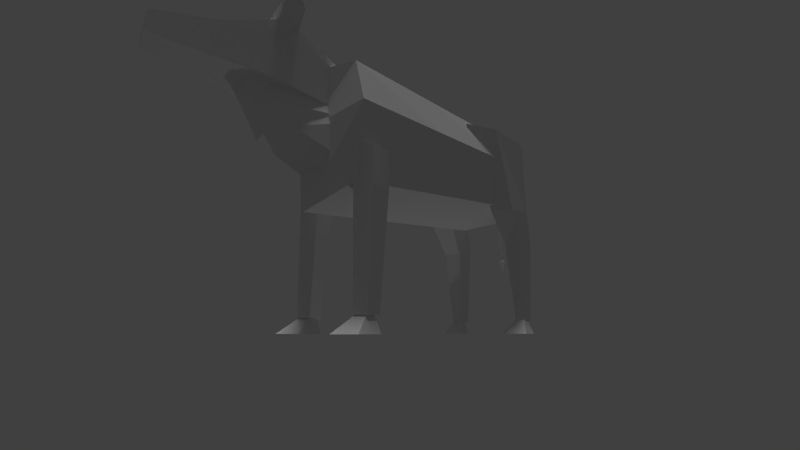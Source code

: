 # Source: bull_copy_3.blend  (saved by Blender 2.72.0; exported with 4.5.12 LTS)
import bpy
from mathutils import Matrix  # noqa: F401  (used for matrix-valued properties, if any)

bpy.ops.wm.read_factory_settings(use_empty=True)
scene = bpy.context.scene
scene.name = 'Scene'

# ---- collections
col_collection_1 = bpy.data.collections.new('Collection 1'); scene.collection.children.link(col_collection_1)

# ---- materials (node trees are filled in below, after node groups)
mat_material_002 = bpy.data.materials.new('Material.002')
mat_material_002.alpha_threshold = 0.0
mat_material_002.use_transparent_shadow = False
mat_material_002.roughness = 0.5
mat_cow1 = bpy.data.materials.new('cow1')
mat_cow1.alpha_threshold = 0.0
mat_cow1.use_transparent_shadow = False
mat_cow1.roughness = 0.5
mat_cow1.specular_intensity = 1.0

# ---- material node trees

# ---- world
world_world = bpy.data.worlds.new('World'); scene.world = world_world
world_world.color = (0.05088, 0.05088, 0.05088)
world_world.use_sun_shadow = False
world_world.sun_shadow_jitter_overblur = 0.0
world_world.cycles.sampling_method = 'MANUAL'
world_world.cycles.sample_map_resolution = 256

# ---- cameras
cam_camera_001 = bpy.data.cameras.new('Camera.001')
cam_camera_001.clip_end = 100.0
cam_camera_001.lens = 20.0
cam_camera_001.sensor_width = 40.0
cam_camera_001.sensor_height = 18.0
cam_camera_001.display_size = 2.0
cam_camera_001.dof.focus_distance = 0.0
cam_camera_001.dof.aperture_fstop = 128.0
cam_camera = bpy.data.cameras.new('Camera')
cam_camera.clip_end = 100.0
cam_camera.lens = 20.0
cam_camera.sensor_width = 40.0
cam_camera.sensor_height = 18.0
cam_camera.display_size = 2.0
cam_camera.dof.focus_distance = 0.0
cam_camera.dof.aperture_fstop = 128.0

# ---- lights
light_point = bpy.data.lights.new('Point', 'POINT')
light_point.transmission_factor = 0.0
light_point.energy = 100.0
light_point.shadow_buffer_clip_start = 0.5
light_point.shadow_soft_size = 0.1
light_point.shadow_maximum_resolution = 0.006
light_point.use_absolute_resolution = True
light_point.cycles.use_multiple_importance_sampling = False
light_hemi = bpy.data.lights.new('Hemi', 'SUN')
light_hemi.transmission_factor = 0.0
light_hemi.angle = 0.1993
light_hemi.energy = 1.0
light_hemi.shadow_buffer_clip_start = 0.5
light_hemi.shadow_soft_size = 0.1
light_hemi.shadow_cascade_max_distance = 1000.0
light_hemi.cycles.use_multiple_importance_sampling = False

# ---- meshes
me_plane_006 = bpy.data.meshes.new('Plane.006')
me_plane_006.from_pydata([(1.032, -3.634, 6.821), (1.498, -3.787, 6.898), (1.767, -4.436, 7.035), (1.032, -3.634, 6.491), (1.498, -3.787, 6.682), (1.216, -3.271, 6.866), (1.625, -3.652, 6.983), (1.216, -3.271, 6.536), (1.625, -3.652, 6.819), (0.0, -3.634, 6.709), (-1.032, -3.634, 6.821), (-1.498, -3.787, 6.898), (-1.767, -4.436, 7.035), (0.0, -3.634, 6.379), (-1.032, -3.634, 6.491), (-1.498, -3.787, 6.682), (0.0, -2.949, 6.709), (-1.216, -3.271, 6.866), (-1.625, -3.652, 6.983), (0.0, -2.949, 6.379), (-1.216, -3.271, 6.536), (-1.625, -3.652, 6.819)], [], [(6, 8, 7, 5), (6, 2, 8), (4, 3, 7, 8), (3, 13, 19, 7), (5, 7, 19, 16), (1, 6, 5, 0), (0, 5, 16, 9), (0, 9, 13, 3), (1, 0, 3, 4), (4, 8, 2), (2, 1, 4), (2, 6, 1), (18, 17, 20, 21), (18, 21, 12), (13, 19, 16, 9), (15, 21, 20, 14), (14, 20, 19, 13), (17, 16, 19, 20), (11, 10, 17, 18), (10, 9, 16, 17), (10, 14, 13, 9), (11, 15, 14, 10), (15, 12, 21), (12, 15, 11), (12, 11, 18)])
_uv = me_plane_006.uv_layers.new(name='UVMap')
_uv.uv.foreach_set('vector', [0.8681, 0.1279, 0.8681, 0.1279, 0.8851, 0.1461, 0.8851, 0.1461, 0.8681, 0.1279, 0.8332, 0.1216, 0.8681, 0.1279, 0.8621, 0.1336, 0.8689, 0.1543, 0.8851, 0.1461, 0.8681, 0.1279, 0.8689, 0.1543, 0.8689, 0.2003, 0.8994, 0.2003, 0.8851, 0.1461, 0.8851, 0.1461, 0.8851, 0.1461, 0.8994, 0.2003, 0.8994, 0.2003, 0.8621, 0.1336, 0.8681, 0.1279, 0.8851, 0.1461, 0.8689, 0.1543, 0.8689, 0.1543, 0.8851, 0.1461, 0.8994, 0.2003, 0.8689, 0.2003, 0.8689, 0.1543, 0.8689, 0.2003, 0.8689, 0.2003, 0.8689, 0.1543, 0.8621, 0.1336, 0.8689, 0.1543, 0.8689, 0.1543, 0.8621, 0.1336, 0.8621, 0.1336, 0.8681, 0.1279, 0.8332, 0.1216, 0.8332, 0.1216, 0.8621, 0.1336, 0.8621, 0.1336, 0.8332, 0.1216, 0.8681, 0.1279, 0.8621, 0.1336, 0.8681, 0.2728, 0.8851, 0.2546, 0.8851, 0.2546, 0.8681, 0.2728, 0.8681, 0.2728, 0.8681, 0.2728, 0.8332, 0.2791, 0.8689, 0.2003, 0.8994, 0.2003, 0.8994, 0.2003, 0.8689, 0.2003, 0.8621, 0.2671, 0.8681, 0.2728, 0.8851, 0.2546, 0.8689, 0.2463, 0.8689, 0.2463, 0.8851, 0.2546, 0.8994, 0.2003, 0.8689, 0.2003, 0.8851, 0.2546, 0.8994, 0.2003, 0.8994, 0.2003, 0.8851, 0.2546, 0.8621, 0.2671, 0.8689, 0.2463, 0.8851, 0.2546, 0.8681, 0.2728, 0.8689, 0.2463, 0.8689, 0.2003, 0.8994, 0.2003, 0.8851, 0.2546, 0.8689, 0.2463, 0.8689, 0.2463, 0.8689, 0.2003, 0.8689, 0.2003, 0.8621, 0.2671, 0.8621, 0.2671, 0.8689, 0.2463, 0.8689, 0.2463, 0.8621, 0.2671, 0.8332, 0.2791, 0.8681, 0.2728, 0.8332, 0.2791, 0.8621, 0.2671, 0.8621, 0.2671, 0.8332, 0.2791, 0.8621, 0.2671, 0.8681, 0.2728])
me_plane_006.materials.append(mat_material_002)
me_plane_006.use_remesh_preserve_volume = False
me_plane_006.use_remesh_preserve_attributes = False
me_plane_006.use_mirror_vertex_groups = False
me_plane_006.update()
me_plane = bpy.data.meshes.new('Plane')
me_plane.from_pydata([(1.155, 1.85, 5.81), (1.299, 3.844, 0.4057), (1.244, 4.21, 0.4057), (1.369, 4.311, 5.81), (1.065, 4.21, 0.4057), (1.01, 3.844, 0.4057), (0.8069, 2.79, 5.81), (0.9397, 4.311, 5.81), (1.155, 3.618, 0.4057), (1.502, 2.79, 5.81), (1.155, 2.776, 3.402), (0.8379, 3.35, 3.483), (0.9589, 4.28, 3.614), (1.35, 4.28, 3.614), (1.471, 3.35, 3.483), (1.155, 3.339, 2.527), (0.9238, 3.758, 2.586), (1.012, 4.436, 2.681), (1.297, 4.436, 2.681), (1.385, 3.758, 2.586), (1.155, 3.705, 0.4443), (1.033, 3.835, 0.4443), (1.079, 4.044, 0.4443), (1.23, 4.044, 0.4443), (1.277, 3.835, 0.4443), (1.155, 3.084, 0.03781), (0.7889, 3.473, 0.03781), (0.9286, 4.102, 0.03781), (1.381, 4.102, 0.03781), (1.52, 3.473, 0.03781), (0.7228, -3.648, 6.215), (0.9747, -3.648, 6.215), (1.263, -3.767, 6.497), (1.496, -3.799, 6.573), (1.771, -3.784, 6.538), (1.535, -3.594, 6.084), (1.293, -3.549, 5.977), (1.005, -3.554, 5.99), (0.7228, -3.555, 5.993), (0.7228, -3.617, 6.228), (0.9747, -3.617, 6.228), (1.263, -3.736, 6.51), (1.496, -3.768, 6.586), (1.771, -3.753, 6.551), (1.535, -3.563, 6.097), (1.293, -3.518, 5.99), (1.005, -3.523, 6.003), (0.7228, -3.524, 6.006), (-0.7228, -3.648, 6.215), (-0.9747, -3.648, 6.215), (-1.263, -3.767, 6.497), (-1.496, -3.799, 6.573), (-1.771, -3.784, 6.538), (-1.535, -3.594, 6.084), (-1.293, -3.549, 5.977), (-1.005, -3.554, 5.99), (-0.7228, -3.555, 5.993), (-0.7228, -3.617, 6.228), (-0.9747, -3.617, 6.228), (-1.263, -3.736, 6.51), (-1.496, -3.768, 6.586), (-1.771, -3.753, 6.551), (-1.535, -3.563, 6.097), (-1.293, -3.518, 5.99), (-1.005, -3.523, 6.003), (-0.7228, -3.524, 6.006), (0.3013, -5.82, 5.202), (0.6338, -3.82, 5.1), (0.3013, -5.82, 5.657), (0.6338, -3.82, 6.35), (0.4485, -4.741, 5.145), (0.4485, -4.741, 5.956), (0.3126, -1.265, 5.124), (0.3126, -1.265, 6.033), (0.4355, -4.03, 5.144), (0.4355, -2.168, 5.144), (0.1768, -3.895, 4.677), (0.5464, -2.071, 4.858), (0.1768, -3.514, 4.028), (0.6517, -1.89, 4.677), (0.393, -2.121, 3.499), (0.6517, -1.597, 4.435), (0.4355, -3.433, 5.144), (0.4355, -3.313, 4.748), (0.4355, -3.01, 4.283), (0.6517, -2.049, 3.866), (-0.3013, -5.82, 5.202), (-0.6338, -3.82, 5.1), (-0.3013, -5.82, 5.657), (-0.6338, -3.82, 6.35), (-0.4485, -4.741, 5.145), (-0.4485, -4.741, 5.956), (-0.3126, -1.265, 5.124), (-0.3126, -1.265, 6.033), (0.0, -4.03, 5.144), (-0.4355, -4.03, 5.144), (0.0, -2.168, 5.144), (-0.4355, -2.168, 5.144), (0.0, -3.895, 4.677), (-0.1768, -3.895, 4.677), (0.0, -2.071, 4.858), (-0.5464, -2.071, 4.858), (0.0, -3.514, 4.028), (-0.1768, -3.514, 4.028), (0.0, -1.89, 4.677), (-0.6517, -1.89, 4.677), (0.0, -2.121, 3.499), (-0.393, -2.121, 3.499), (0.0, -1.597, 4.435), (-0.6517, -1.597, 4.435), (-0.4355, -3.433, 5.144), (-0.4355, -3.313, 4.748), (-0.4355, -3.01, 4.283), (-0.6517, -2.049, 3.866), (-1.155, 1.85, 5.81), (-1.299, 3.844, 0.4057), (-1.244, 4.21, 0.4057), (-1.369, 4.311, 5.81), (-1.065, 4.21, 0.4057), (-1.01, 3.844, 0.4057), (-0.8069, 2.79, 5.81), (-0.9397, 4.311, 5.81), (-1.155, 3.618, 0.4057), (-1.502, 2.79, 5.81), (-1.155, 2.776, 3.402), (-0.8379, 3.35, 3.483), (-0.9589, 4.28, 3.614), (-1.35, 4.28, 3.614), (-1.471, 3.35, 3.483), (-1.155, 3.339, 2.527), (-0.9238, 3.758, 2.586), (-1.012, 4.436, 2.681), (-1.297, 4.436, 2.681), (-1.385, 3.758, 2.586), (-1.155, 3.705, 0.4443), (-1.033, 3.835, 0.4443), (-1.079, 4.044, 0.4443), (-1.23, 4.044, 0.4443), (-1.277, 3.835, 0.4443), (-1.155, 3.084, 0.03781), (-0.7889, 3.473, 0.03781), (-0.9286, 4.102, 0.03781), (-1.381, 4.102, 0.03781), (-1.52, 3.473, 0.03781), (-1.155, -1.979, 3.952), (-0.8629, -1.629, 3.952), (-0.9743, -1.063, 3.952), (-1.335, -1.063, 3.952), (-1.446, -1.629, 3.952), (-1.155, -1.906, 3.073), (-0.8629, -1.596, 3.073), (-0.9743, -1.094, 3.073), (-1.335, -1.094, 3.073), (-1.446, -1.596, 3.073), (-1.155, -1.82, 0.3957), (-0.9537, -1.607, 0.3957), (-1.03, -1.261, 0.3957), (-1.279, -1.261, 0.3957), (-1.356, -1.607, 0.3957), (-1.155, -1.699, 0.446), (-1.033, -1.569, 0.446), (-1.079, -1.359, 0.446), (-1.23, -1.359, 0.446), (-1.277, -1.569, 0.446), (-1.155, -2.319, 0.03955), (-0.7889, -1.931, 0.03955), (-0.9286, -1.301, 0.03955), (-1.381, -1.301, 0.03955), (-1.52, -1.931, 0.03955), (1.155, -1.979, 3.952), (0.8629, -1.629, 3.952), (0.9743, -1.063, 3.952), (1.335, -1.063, 3.952), (1.446, -1.629, 3.952), (1.155, -1.906, 3.073), (0.8629, -1.596, 3.073), (0.9743, -1.094, 3.073), (1.335, -1.094, 3.073), (1.446, -1.596, 3.073), (1.155, -1.82, 0.3957), (0.9537, -1.607, 0.3957), (1.03, -1.261, 0.3957), (1.279, -1.261, 0.3957), (1.356, -1.607, 0.3957), (1.155, -1.699, 0.446), (1.033, -1.569, 0.446), (1.079, -1.359, 0.446), (1.23, -1.359, 0.446), (1.277, -1.569, 0.446), (1.155, -2.319, 0.03955), (0.7889, -1.931, 0.03955), (0.9286, -1.301, 0.03955), (1.381, -1.301, 0.03955), (1.52, -1.931, 0.03955), (1.062, -1.881, 6.108), (1.211, -1.881, 3.12), (1.419, -1.881, 4.948), (1.062, 2.973, 5.933), (1.211, 2.973, 3.595), (1.419, 2.973, 4.948), (1.062, 4.109, 6.092), (1.211, 4.109, 3.595), (1.325, 4.109, 5.296), (0.0, -2.417, 6.108), (-1.062, -1.881, 6.108), (0.0, -2.417, 2.603), (-1.211, -1.881, 3.12), (-1.419, -1.881, 4.948), (0.0, 2.973, 5.933), (-1.062, 2.973, 5.933), (0.0, 2.973, 3.078), (-1.211, 2.973, 3.595), (-1.419, 2.973, 4.948), (0.0, -2.417, 4.614), (0.0, 4.343, 6.191), (-1.062, 4.109, 6.092), (0.0, 4.636, 3.595), (-1.211, 4.109, 3.595), (-1.325, 4.109, 5.296), (0.0, 4.636, 5.36), (1.763e-08, 4.392, 5.609), (-0.1011, 4.433, 5.701), (2.968e-08, 4.474, 5.794), (0.1011, 4.433, 5.701), (-2.272e-08, 4.698, 5.099), (-0.1011, 4.795, 5.128), (-1.067e-08, 4.891, 5.158), (0.1011, 4.795, 5.128), (-2.272e-08, 4.694, 4.208), (-0.1011, 4.795, 4.208), (-1.067e-08, 4.896, 4.208), (0.1011, 4.795, 4.208), (-1.922e-08, 4.739, 2.38), (-0.05586, 4.795, 2.38), (-1.256e-08, 4.851, 2.38), (0.05586, 4.795, 2.38), (-2.265e-08, 4.695, 2.296), (-0.1001, 4.795, 2.296), (-1.071e-08, 4.895, 2.296), (0.1001, 4.795, 2.296), (-1.718e-08, 4.765, 1.992), (-0.0295, 4.795, 1.992), (-1.367e-08, 4.824, 1.992), (0.0295, 4.795, 1.992), (0.6338, -3.436, 6.655), (0.6338, -3.436, 5.1), (-0.6338, -3.436, 6.655), (-0.6338, -3.436, 5.1), (1.401, -1.601, 1.734), (1.155, -1.863, 1.734), (1.307, -1.178, 1.734), (1.002, -1.178, 1.734), (0.9083, -1.601, 1.734), (-1.401, -1.601, 1.734), (-1.155, -1.863, 1.734), (-1.307, -1.178, 1.734), (-1.002, -1.178, 1.734), (-0.9083, -1.601, 1.734), (1.419, 0.5459, 4.948), (1.211, 0.5459, 3.358), (1.062, 0.5459, 6.021), (0.0, 0.2777, 6.021), (0.0, 0.2777, 2.84), (-1.419, 0.5459, 4.948), (-1.211, 0.5459, 3.358), (-1.062, 0.5459, 6.021)], [(96, 94)], [(16, 5, 8, 15), (17, 4, 5, 16), (18, 2, 4, 17), (19, 1, 2, 18), (7, 12, 11, 6), (15, 8, 1, 19), (10, 15, 19, 14), (14, 19, 18, 13), (13, 18, 17, 12), (12, 17, 16, 11), (11, 16, 15, 10), (6, 0, 9, 3, 7), (0, 10, 14, 9), (9, 14, 13, 3), (3, 13, 12, 7), (6, 11, 10, 0), (21, 20, 24, 23, 22), (26, 27, 28, 29, 25), (24, 20, 25, 29), (23, 24, 29, 28), (22, 23, 28, 27), (21, 22, 27, 26), (20, 21, 26, 25), (8, 5, 4, 2, 1), (30, 38, 37, 31), (31, 37, 36, 32), (32, 36, 35, 33), (34, 33, 35), (39, 40, 46, 47), (40, 41, 45, 46), (41, 42, 44, 45), (43, 44, 42), (38, 47, 46, 37), (30, 39, 47, 38), (37, 46, 45, 36), (36, 45, 44, 35), (35, 44, 43, 34), (34, 43, 42, 33), (33, 42, 41, 32), (32, 41, 40, 31), (31, 40, 39, 30), (48, 49, 55, 56), (49, 50, 54, 55), (50, 51, 53, 54), (52, 53, 51), (57, 65, 64, 58), (58, 64, 63, 59), (59, 63, 62, 60), (61, 60, 62), (56, 55, 64, 65), (48, 56, 65, 57), (55, 54, 63, 64), (54, 53, 62, 63), (53, 52, 61, 62), (52, 51, 60, 61), (51, 50, 59, 60), (50, 49, 58, 59), (49, 48, 57, 58), (70, 90, 87, 67), (70, 67, 69, 71), (244, 245, 72, 73), (66, 68, 88, 86), (66, 70, 71, 68), (245, 247, 92, 72), (69, 89, 91, 71), (82, 74, 76, 83), (75, 77, 100, 96), (74, 94, 98, 76), (83, 76, 78, 84), (77, 79, 104, 100), (76, 98, 102, 78), (84, 78, 80, 85), (79, 81, 108, 104), (78, 102, 106, 80), (75, 82, 83, 77), (77, 83, 84, 79), (79, 84, 85, 81), (66, 86, 90, 70), (90, 91, 89, 87), (246, 93, 92, 247), (86, 88, 91, 90), (71, 91, 88, 68), (244, 246, 89, 69), (110, 111, 99, 95), (97, 96, 100, 101), (95, 99, 98, 94), (111, 112, 103, 99), (101, 100, 104, 105), (99, 103, 102, 98), (112, 113, 107, 103), (105, 104, 108, 109), (103, 107, 106, 102), (97, 101, 111, 110), (101, 105, 112, 111), (105, 109, 113, 112), (130, 129, 122, 119), (131, 130, 119, 118), (132, 131, 118, 116), (133, 132, 116, 115), (121, 120, 125, 126), (129, 133, 115, 122), (124, 128, 133, 129), (128, 127, 132, 133), (127, 126, 131, 132), (126, 125, 130, 131), (125, 124, 129, 130), (120, 121, 117, 123, 114), (114, 123, 128, 124), (123, 117, 127, 128), (117, 121, 126, 127), (120, 114, 124, 125), (135, 136, 137, 138, 134), (140, 139, 143, 142, 141), (138, 143, 139, 134), (137, 142, 143, 138), (136, 141, 142, 137), (135, 140, 141, 136), (134, 139, 140, 135), (122, 115, 116, 118, 119), (148, 153, 149, 144), (147, 152, 153, 148), (146, 151, 152, 147), (145, 150, 151, 146), (144, 149, 150, 145), (253, 158, 154, 254), (255, 157, 158, 253), (256, 156, 157, 255), (257, 155, 156, 256), (254, 154, 155, 257), (145, 146, 147, 148, 144), (155, 154, 158, 157, 156), (160, 161, 162, 163, 159), (165, 164, 168, 167, 166), (163, 168, 164, 159), (162, 167, 168, 163), (161, 166, 167, 162), (160, 165, 166, 161), (159, 164, 165, 160), (173, 169, 174, 178), (172, 173, 178, 177), (171, 172, 177, 176), (170, 171, 176, 175), (169, 170, 175, 174), (248, 249, 179, 183), (250, 248, 183, 182), (251, 250, 182, 181), (252, 251, 181, 180), (249, 252, 180, 179), (170, 169, 173, 172, 171), (180, 181, 182, 183, 179), (185, 184, 188, 187, 186), (190, 191, 192, 193, 189), (188, 184, 189, 193), (187, 188, 193, 192), (186, 187, 192, 191), (185, 186, 191, 190), (184, 185, 190, 189), (260, 197, 208, 261), (259, 262, 210, 198), (258, 259, 198, 199), (260, 258, 199, 197), (196, 213, 205, 195), (194, 203, 213, 196), (199, 198, 201, 202), (208, 197, 200, 214), (197, 199, 202, 200), (198, 210, 216, 201), (219, 214, 200, 202), (216, 219, 202, 201), (265, 261, 208, 209), (264, 211, 210, 262), (263, 212, 211, 264), (265, 209, 212, 263), (207, 206, 205, 213), (204, 207, 213, 203), (212, 218, 217, 211), (208, 214, 215, 209), (209, 215, 218, 212), (211, 217, 216, 210), (219, 218, 215, 214), (216, 217, 218, 219), (223, 220, 224, 227), (227, 224, 228, 231), (222, 223, 227, 226), (221, 222, 226, 225), (220, 221, 225, 224), (231, 228, 232, 235), (226, 227, 231, 230), (225, 226, 230, 229), (224, 225, 229, 228), (235, 232, 236, 239), (230, 231, 235, 234), (229, 230, 234, 233), (228, 229, 233, 232), (239, 236, 240, 243), (234, 235, 239, 238), (233, 234, 238, 237), (232, 233, 237, 236), (241, 242, 243, 240), (238, 239, 243, 242), (237, 238, 242, 241), (236, 237, 241, 240), (69, 67, 245, 244), (67, 87, 247, 245), (89, 246, 247, 87), (73, 93, 246, 244), (178, 174, 249, 248), (177, 178, 248, 250), (176, 177, 250, 251), (175, 176, 251, 252), (174, 175, 252, 249), (153, 253, 254, 149), (152, 255, 253, 153), (151, 256, 255, 152), (150, 257, 256, 151), (149, 254, 257, 150), (194, 260, 261, 203), (195, 205, 262, 259), (196, 195, 259, 258), (194, 196, 258, 260), (204, 203, 261, 265), (206, 264, 262, 205), (207, 263, 264, 206), (204, 265, 263, 207)])
_uv = me_plane.uv_layers.new(name='UVMap')
_uv.uv.foreach_set('vector', [0.5172, 0.1423, 0.5214, 0.03591, 0.5103, 0.03591, 0.4967, 0.1394, 0.5502, 0.147, 0.5392, 0.03591, 0.5214, 0.03591, 0.5172, 0.1423, 0.5502, 0.147, 0.5392, 0.03591, 0.5392, 0.03591, 0.5502, 0.147, 0.5172, 0.1423, 0.5214, 0.03591, 0.5392, 0.03591, 0.5502, 0.147, 0.5442, 0.2997, 0.5426, 0.1925, 0.4973, 0.1861, 0.4699, 0.2997, 0.4967, 0.1394, 0.5103, 0.03591, 0.5214, 0.03591, 0.5172, 0.1423, 0.4692, 0.1822, 0.4967, 0.1394, 0.5172, 0.1423, 0.4973, 0.1861, 0.4973, 0.1861, 0.5172, 0.1423, 0.5502, 0.147, 0.5426, 0.1925, 0.5426, 0.1925, 0.5502, 0.147, 0.5502, 0.147, 0.5426, 0.1925, 0.5426, 0.1925, 0.5502, 0.147, 0.5172, 0.1423, 0.4973, 0.1861, 0.4973, 0.1861, 0.5172, 0.1423, 0.4967, 0.1394, 0.4692, 0.1822, 0.4699, 0.2997, 0.424, 0.2997, 0.4699, 0.2997, 0.5442, 0.2997, 0.5442, 0.2997, 0.424, 0.2997, 0.4692, 0.1822, 0.4973, 0.1861, 0.4699, 0.2997, 0.4699, 0.2997, 0.4973, 0.1861, 0.5426, 0.1925, 0.5442, 0.2997, 0.5442, 0.2997, 0.5426, 0.1925, 0.5426, 0.1925, 0.5442, 0.2997, 0.4699, 0.2997, 0.4973, 0.1861, 0.4692, 0.1822, 0.424, 0.2997, 0.1838, 0.08705, 0.1756, 0.07936, 0.1838, 0.07167, 0.197, 0.07461, 0.197, 0.08412, 0.161, 0.1024, 0.2006, 0.09361, 0.2006, 0.06512, 0.161, 0.05631, 0.1365, 0.07936, 0.1838, 0.07167, 0.1756, 0.07936, 0.1365, 0.07936, 0.161, 0.05631, 0.197, 0.07461, 0.1838, 0.07167, 0.161, 0.05631, 0.2006, 0.06512, 0.197, 0.08412, 0.197, 0.07461, 0.2006, 0.06512, 0.2006, 0.09361, 0.1838, 0.08705, 0.197, 0.08412, 0.2006, 0.09361, 0.161, 0.1024, 0.1756, 0.07936, 0.1838, 0.08705, 0.161, 0.1024, 0.1365, 0.07936, 0.5103, 0.03591, 0.5214, 0.03591, 0.5392, 0.03591, 0.5392, 0.03591, 0.5214, 0.03591, 0.08109, 0.8024, 0.09935, 0.7936, 0.1098, 0.815, 0.09022, 0.8215, 0.09022, 0.8215, 0.1098, 0.815, 0.1212, 0.8363, 0.07745, 0.8544, 0.07745, 0.8544, 0.1212, 0.8363, 0.1212, 0.8588, 0.07966, 0.875, 0.09252, 0.8945, 0.07966, 0.875, 0.1212, 0.8588, 0.03683, 0.8872, 0.04581, 0.868, 0.06507, 0.8742, 0.05479, 0.8956, 0.04581, 0.868, 0.03324, 0.8354, 0.07632, 0.8528, 0.06507, 0.8742, 0.03324, 0.8354, 0.03542, 0.8148, 0.07632, 0.8303, 0.07632, 0.8528, 0.04807, 0.7952, 0.07632, 0.8303, 0.03542, 0.8148, 0.09275, 0.8095, 0.09269, 0.8095, 0.09267, 0.8089, 0.09273, 0.8089, 0.09746, 0.8045, 0.09752, 0.8045, 0.09752, 0.8049, 0.09746, 0.8049, 0.09273, 0.8089, 0.09267, 0.8089, 0.09265, 0.8084, 0.09271, 0.8084, 0.09271, 0.8084, 0.09265, 0.8084, 0.09269, 0.808, 0.09275, 0.808, 0.09731, 0.8072, 0.09737, 0.8072, 0.09737, 0.8081, 0.09731, 0.8081, 0.09724, 0.8081, 0.09718, 0.8081, 0.09716, 0.8076, 0.09722, 0.8076, 0.09722, 0.8076, 0.09716, 0.8076, 0.09718, 0.8072, 0.09724, 0.8072, 0.09165, 0.8094, 0.09159, 0.8093, 0.09159, 0.8088, 0.09165, 0.8088, 0.09744, 0.8077, 0.0975, 0.8077, 0.0975, 0.8082, 0.09744, 0.8082, 0.03709, 0.8869, 0.04622, 0.8678, 0.06579, 0.8742, 0.05534, 0.8956, 0.04622, 0.8678, 0.03344, 0.8348, 0.07723, 0.8529, 0.06579, 0.8742, 0.03344, 0.8348, 0.03565, 0.8142, 0.07723, 0.8304, 0.07723, 0.8529, 0.04852, 0.7947, 0.07723, 0.8304, 0.03565, 0.8142, 0.08082, 0.8031, 0.09878, 0.7947, 0.1091, 0.8161, 0.0898, 0.8222, 0.0898, 0.8222, 0.1091, 0.8161, 0.1203, 0.8375, 0.07723, 0.8548, 0.07723, 0.8548, 0.1203, 0.8375, 0.1203, 0.8599, 0.07941, 0.8754, 0.09206, 0.8951, 0.07941, 0.8754, 0.1203, 0.8599, 0.09284, 0.808, 0.09283, 0.8085, 0.09277, 0.8085, 0.09278, 0.808, 0.09752, 0.804, 0.09752, 0.8045, 0.09746, 0.8045, 0.09746, 0.804, 0.09283, 0.8085, 0.09281, 0.809, 0.09275, 0.809, 0.09277, 0.8085, 0.09281, 0.809, 0.09284, 0.8095, 0.09278, 0.8095, 0.09275, 0.809, 0.09737, 0.8081, 0.09737, 0.8072, 0.09744, 0.8072, 0.09744, 0.8081, 0.09731, 0.8072, 0.0973, 0.8077, 0.09724, 0.8077, 0.09725, 0.8072, 0.0973, 0.8077, 0.09731, 0.8081, 0.09725, 0.8081, 0.09724, 0.8077, 0.09744, 0.8077, 0.09744, 0.8072, 0.0975, 0.8072, 0.0975, 0.8077, 0.09746, 0.804, 0.09746, 0.8036, 0.09752, 0.8036, 0.09752, 0.804, 0.1027, 0.4899, 0.1027, 0.4475, 0.1464, 0.4387, 0.1464, 0.4987, 0.09163, 0.5169, 0.1372, 0.5147, 0.1372, 0.5765, 0.09163, 0.557, 0.183, 0.5765, 0.183, 0.5147, 0.2288, 0.5147, 0.2288, 0.5765, 0.02258, 0.6164, 0.04407, 0.6164, 0.04407, 0.6449, 0.02258, 0.6449, 0.03828, 0.5198, 0.09163, 0.5169, 0.09163, 0.557, 0.03828, 0.5422, 0.1902, 0.4987, 0.1902, 0.4387, 0.2341, 0.4387, 0.2341, 0.4987, 0.1445, 0.6006, 0.1445, 0.6606, 0.09708, 0.6519, 0.09708, 0.6094, 0.0311, 0.2543, 0.07151, 0.1868, 0.1096, 0.2325, 0.07037, 0.2759, 0.07243, 0.3751, 0.09419, 0.3498, 0.1239, 0.3685, 0.1237, 0.3978, 0.07151, 0.1868, 0.125, 0.1816, 0.1248, 0.2315, 0.1096, 0.2325, 0.07037, 0.2759, 0.1096, 0.2325, 0.1179, 0.2814, 0.09798, 0.2995, 0.09419, 0.3498, 0.1056, 0.3419, 0.1241, 0.3553, 0.1239, 0.3685, 0.1096, 0.2325, 0.1248, 0.2315, 0.1245, 0.2812, 0.1179, 0.2814, 0.09798, 0.2995, 0.1179, 0.2814, 0.1185, 0.3255, 0.1137, 0.3288, 0.1056, 0.3419, 0.1135, 0.3379, 0.1243, 0.3411, 0.1241, 0.3553, 0.1179, 0.2814, 0.1245, 0.2812, 0.1246, 0.3246, 0.1185, 0.3255, 0.07243, 0.3751, 0.0311, 0.2543, 0.07037, 0.2759, 0.09419, 0.3498, 0.09419, 0.3498, 0.07037, 0.2759, 0.09798, 0.2995, 0.1056, 0.3419, 0.1056, 0.3419, 0.09798, 0.2995, 0.1137, 0.3288, 0.1135, 0.3379, 0.05158, 0.483, 0.05158, 0.4544, 0.1027, 0.4475, 0.1027, 0.4899, 0.09302, 0.7448, 0.09302, 0.7047, 0.1386, 0.6852, 0.1386, 0.7471, 0.1844, 0.6852, 0.2302, 0.6852, 0.2302, 0.7471, 0.1844, 0.7471, 0.03967, 0.742, 0.03967, 0.7195, 0.09302, 0.7047, 0.09302, 0.7448, 0.09708, 0.6094, 0.09708, 0.6519, 0.04407, 0.6449, 0.04407, 0.6164, 0.1884, 0.6006, 0.1884, 0.6606, 0.1445, 0.6606, 0.1445, 0.6006, 0.2187, 0.2552, 0.179, 0.2764, 0.14, 0.2326, 0.1785, 0.1872, 0.1751, 0.3758, 0.1237, 0.3978, 0.1239, 0.3685, 0.1537, 0.3503, 0.1785, 0.1872, 0.14, 0.2326, 0.1248, 0.2315, 0.125, 0.1816, 0.179, 0.2764, 0.1511, 0.2997, 0.1311, 0.2815, 0.14, 0.2326, 0.1537, 0.3503, 0.1239, 0.3685, 0.1241, 0.3553, 0.1424, 0.3423, 0.14, 0.2326, 0.1311, 0.2815, 0.1245, 0.2812, 0.1248, 0.2315, 0.1511, 0.2997, 0.1352, 0.3283, 0.1306, 0.3245, 0.1311, 0.2815, 0.1424, 0.3423, 0.1241, 0.3553, 0.1243, 0.3411, 0.1344, 0.338, 0.1311, 0.2815, 0.1306, 0.3245, 0.1246, 0.3246, 0.1245, 0.2812, 0.1751, 0.3758, 0.1537, 0.3503, 0.179, 0.2764, 0.2187, 0.2552, 0.1537, 0.3503, 0.1424, 0.3423, 0.1511, 0.2997, 0.179, 0.2764, 0.1424, 0.3423, 0.1344, 0.338, 0.1352, 0.3283, 0.1511, 0.2997, 0.5172, 0.1423, 0.4967, 0.1394, 0.5103, 0.03591, 0.5214, 0.03591, 0.5502, 0.147, 0.5172, 0.1423, 0.5214, 0.03591, 0.5392, 0.03591, 0.5502, 0.147, 0.5502, 0.147, 0.5392, 0.03591, 0.5392, 0.03591, 0.5172, 0.1423, 0.5502, 0.147, 0.5392, 0.03591, 0.5214, 0.03591, 0.5442, 0.2997, 0.4699, 0.2997, 0.4973, 0.1861, 0.5426, 0.1925, 0.4967, 0.1394, 0.5172, 0.1423, 0.5214, 0.03591, 0.5103, 0.03591, 0.4692, 0.1822, 0.4973, 0.1861, 0.5172, 0.1423, 0.4967, 0.1394, 0.4973, 0.1861, 0.5426, 0.1925, 0.5502, 0.147, 0.5172, 0.1423, 0.5426, 0.1925, 0.5426, 0.1925, 0.5502, 0.147, 0.5502, 0.147, 0.5426, 0.1925, 0.4973, 0.1861, 0.5172, 0.1423, 0.5502, 0.147, 0.4973, 0.1861, 0.4692, 0.1822, 0.4967, 0.1394, 0.5172, 0.1423, 0.4699, 0.2997, 0.5442, 0.2997, 0.5442, 0.2997, 0.4699, 0.2997, 0.424, 0.2997, 0.424, 0.2997, 0.4699, 0.2997, 0.4973, 0.1861, 0.4692, 0.1822, 0.4699, 0.2997, 0.5442, 0.2997, 0.5426, 0.1925, 0.4973, 0.1861, 0.5442, 0.2997, 0.5442, 0.2997, 0.5426, 0.1925, 0.5426, 0.1925, 0.4699, 0.2997, 0.424, 0.2997, 0.4692, 0.1822, 0.4973, 0.1861, 0.1825, 0.07297, 0.1957, 0.07591, 0.1957, 0.08541, 0.1825, 0.08835, 0.1743, 0.08066, 0.1597, 0.05761, 0.1352, 0.08066, 0.1597, 0.1037, 0.1993, 0.09491, 0.1993, 0.06641, 0.1825, 0.08835, 0.1597, 0.1037, 0.1352, 0.08066, 0.1743, 0.08066, 0.1957, 0.08541, 0.1993, 0.09491, 0.1597, 0.1037, 0.1825, 0.08835, 0.1957, 0.07591, 0.1993, 0.06641, 0.1993, 0.09491, 0.1957, 0.08541, 0.1825, 0.07297, 0.1597, 0.05761, 0.1993, 0.06641, 0.1957, 0.07591, 0.1743, 0.08066, 0.1352, 0.08066, 0.1597, 0.05761, 0.1825, 0.07297, 0.5103, 0.03591, 0.5214, 0.03591, 0.5392, 0.03591, 0.5392, 0.03591, 0.5214, 0.03591, 0.3603, 0.2938, 0.3649, 0.1739, 0.349, 0.1739, 0.3391, 0.2938, 0.3947, 0.2938, 0.3905, 0.1739, 0.3649, 0.1739, 0.3603, 0.2938, 0.3947, 0.2938, 0.3905, 0.1739, 0.3905, 0.1739, 0.3947, 0.2938, 0.3603, 0.2938, 0.3649, 0.1739, 0.3905, 0.1739, 0.3947, 0.2938, 0.3391, 0.2938, 0.349, 0.1739, 0.3649, 0.1739, 0.3603, 0.2938, 0.3646, 0.1055, 0.3644, 0.03708, 0.3534, 0.03708, 0.3512, 0.1055, 0.3863, 0.1055, 0.382, 0.03708, 0.3644, 0.03708, 0.3646, 0.1055, 0.3863, 0.1055, 0.382, 0.03708, 0.382, 0.03708, 0.3863, 0.1055, 0.3646, 0.1055, 0.3644, 0.03708, 0.382, 0.03708, 0.3863, 0.1055, 0.3512, 0.1055, 0.3534, 0.03708, 0.3644, 0.03708, 0.3646, 0.1055, 0.3603, 0.2938, 0.3947, 0.2938, 0.3947, 0.2938, 0.3603, 0.2938, 0.3391, 0.2938, 0.3644, 0.03708, 0.3534, 0.03708, 0.3644, 0.03708, 0.382, 0.03708, 0.382, 0.03708, 0.1798, 0.07297, 0.193, 0.07591, 0.193, 0.08541, 0.1798, 0.08835, 0.1716, 0.08066, 0.157, 0.05761, 0.1325, 0.08066, 0.157, 0.1037, 0.1966, 0.09491, 0.1966, 0.06641, 0.1798, 0.08835, 0.157, 0.1037, 0.1325, 0.08066, 0.1716, 0.08066, 0.193, 0.08541, 0.1966, 0.09491, 0.157, 0.1037, 0.1798, 0.08835, 0.193, 0.07591, 0.1966, 0.06641, 0.1966, 0.09491, 0.193, 0.08541, 0.1798, 0.07297, 0.157, 0.05761, 0.1966, 0.06641, 0.193, 0.07591, 0.1716, 0.08066, 0.1325, 0.08066, 0.157, 0.05761, 0.1798, 0.07297, 0.3603, 0.2938, 0.3391, 0.2938, 0.349, 0.1739, 0.3649, 0.1739, 0.3947, 0.2938, 0.3603, 0.2938, 0.3649, 0.1739, 0.3905, 0.1739, 0.3947, 0.2938, 0.3947, 0.2938, 0.3905, 0.1739, 0.3905, 0.1739, 0.3603, 0.2938, 0.3947, 0.2938, 0.3905, 0.1739, 0.3649, 0.1739, 0.3391, 0.2938, 0.3603, 0.2938, 0.3649, 0.1739, 0.349, 0.1739, 0.3646, 0.1055, 0.3512, 0.1055, 0.3534, 0.03708, 0.3644, 0.03708, 0.3863, 0.1055, 0.3646, 0.1055, 0.3644, 0.03708, 0.382, 0.03708, 0.3863, 0.1055, 0.3863, 0.1055, 0.382, 0.03708, 0.382, 0.03708, 0.3646, 0.1055, 0.3863, 0.1055, 0.382, 0.03708, 0.3644, 0.03708, 0.3512, 0.1055, 0.3646, 0.1055, 0.3644, 0.03708, 0.3534, 0.03708, 0.3603, 0.2938, 0.3391, 0.2938, 0.3603, 0.2938, 0.3947, 0.2938, 0.3947, 0.2938, 0.3644, 0.03708, 0.382, 0.03708, 0.382, 0.03708, 0.3644, 0.03708, 0.3534, 0.03708, 0.1811, 0.08705, 0.1729, 0.07936, 0.1811, 0.07167, 0.1943, 0.07461, 0.1943, 0.08412, 0.1583, 0.1024, 0.1979, 0.09361, 0.1979, 0.06512, 0.1583, 0.05631, 0.1338, 0.07936, 0.1811, 0.07167, 0.1729, 0.07936, 0.1338, 0.07936, 0.1583, 0.05631, 0.1943, 0.07461, 0.1811, 0.07167, 0.1583, 0.05631, 0.1979, 0.06512, 0.1943, 0.08412, 0.1943, 0.07461, 0.1979, 0.06512, 0.1979, 0.09361, 0.1811, 0.08705, 0.1943, 0.08412, 0.1979, 0.09361, 0.1583, 0.1024, 0.1729, 0.07936, 0.1811, 0.08705, 0.1583, 0.1024, 0.1338, 0.07936, 0.7455, 0.888, 0.8435, 0.888, 0.8435, 0.9309, 0.7347, 0.9309, 0.7663, 0.8594, 0.7526, 0.8017, 0.8713, 0.802, 0.8734, 0.86, 0.6174, 0.5885, 0.6174, 0.3673, 0.955, 0.4003, 0.955, 0.5885, 0.6174, 0.7377, 0.6174, 0.5885, 0.955, 0.5885, 0.955, 0.7255, 0.2368, 0.8668, 0.1954, 0.857, 0.1954, 0.7984, 0.2307, 0.8135, 0.2264, 0.9006, 0.1954, 0.9006, 0.1954, 0.857, 0.2368, 0.8668, -0.01687, 0.05368, -0.01687, 0.05368, -0.01687, 0.05368, -0.01687, 0.05368, 0.8435, 0.9309, 0.8435, 0.888, 0.8894, 0.888, 0.8988, 0.9309, 0.6138, 0.234, 0.6138, 0.1451, 0.7165, 0.1765, 0.7165, 0.2483, 0.8734, 0.86, 0.8713, 0.802, 0.9467, 0.8073, 0.9228, 0.8588, 0.3032, 0.8741, 0.3032, 0.903, 0.2662, 0.8996, 0.2571, 0.8718, 0.3032, 0.8126, 0.3032, 0.8741, 0.2571, 0.8718, 0.261, 0.8126, 0.7455, 0.9738, 0.7347, 0.9309, 0.8435, 0.9309, 0.8435, 0.9738, 0.7682, 0.7575, 0.8752, 0.7581, 0.8713, 0.802, 0.7526, 0.8017, 0.4666, 0.8483, 0.5683, 0.8483, 0.5683, 0.9051, 0.4666, 0.915, 0.4666, 0.8034, 0.5683, 0.807, 0.5683, 0.8483, 0.4666, 0.8483, 0.154, 0.8668, 0.1601, 0.8135, 0.1954, 0.7984, 0.1954, 0.857, 0.1644, 0.9006, 0.154, 0.8668, 0.1954, 0.857, 0.1954, 0.9006, -0.01687, 0.05368, -0.01687, 0.05368, -0.01687, 0.05368, -0.01687, 0.05368, 0.8435, 0.9309, 0.8988, 0.9309, 0.8894, 0.9738, 0.8435, 0.9738, 0.6138, 0.234, 0.7165, 0.2483, 0.7165, 0.1765, 0.6138, 0.1451, 0.8752, 0.7581, 0.9247, 0.7569, 0.9467, 0.8073, 0.8713, 0.802, 0.3032, 0.8741, 0.3494, 0.8718, 0.3402, 0.8996, 0.3032, 0.903, 0.3032, 0.8126, 0.3454, 0.8126, 0.3494, 0.8718, 0.3032, 0.8741, 0.9645, 0.3788, 0.9646, 0.3783, 0.965, 0.3745, 0.965, 0.3745, 0.965, 0.3745, 0.965, 0.3745, 0.9657, 0.3679, 0.9657, 0.3679, 0.9645, 0.3798, 0.9645, 0.3788, 0.965, 0.3745, 0.965, 0.3746, 0.9647, 0.3789, 0.9645, 0.3798, 0.965, 0.3746, 0.965, 0.3745, 0.9646, 0.3783, 0.9647, 0.3789, 0.965, 0.3745, 0.965, 0.3745, 0.9657, 0.3679, 0.9657, 0.3679, 0.9698, 0.3284, 0.9698, 0.3284, 0.965, 0.3746, 0.965, 0.3745, 0.9657, 0.3679, 0.9657, 0.3679, 0.965, 0.3745, 0.965, 0.3746, 0.9657, 0.3679, 0.9657, 0.3679, 0.965, 0.3745, 0.965, 0.3745, 0.9657, 0.3679, 0.9657, 0.3679, 0.9698, 0.3284, 0.9698, 0.3284, 0.9698, 0.3281, 0.9698, 0.3281, 0.9657, 0.3679, 0.9657, 0.3679, 0.9698, 0.3284, 0.9698, 0.3284, 0.9657, 0.3679, 0.9657, 0.3679, 0.9698, 0.3284, 0.9698, 0.3284, 0.9657, 0.3679, 0.9657, 0.3679, 0.9698, 0.3284, 0.9698, 0.3284, 0.9698, 0.3281, 0.9698, 0.3281, 0.97, 0.3267, 0.97, 0.3264, 0.9698, 0.3284, 0.9698, 0.3284, 0.9698, 0.3281, 0.9698, 0.3282, 0.9698, 0.3284, 0.9698, 0.3284, 0.9698, 0.3282, 0.9698, 0.3282, 0.9698, 0.3284, 0.9698, 0.3284, 0.9698, 0.3282, 0.9698, 0.3281, 0.9699, 0.3269, 0.9699, 0.3267, 0.97, 0.3264, 0.97, 0.3267, 0.9698, 0.3282, 0.9698, 0.3281, 0.97, 0.3264, 0.9699, 0.3267, 0.9698, 0.3282, 0.9698, 0.3282, 0.9699, 0.3267, 0.9699, 0.3269, 0.9698, 0.3281, 0.9698, 0.3282, 0.9699, 0.3269, 0.97, 0.3267, 0.1372, 0.5765, 0.1372, 0.5147, 0.183, 0.5147, 0.183, 0.5765, 0.1464, 0.4987, 0.1464, 0.4387, 0.1902, 0.4387, 0.1902, 0.4987, 0.1386, 0.6852, 0.1844, 0.6852, 0.1844, 0.7471, 0.1386, 0.7471, 0.2322, 0.6006, 0.2322, 0.6606, 0.1884, 0.6606, 0.1884, 0.6006, 0.3649, 0.1739, 0.349, 0.1739, 0.3512, 0.1055, 0.3646, 0.1055, 0.3905, 0.1739, 0.3649, 0.1739, 0.3646, 0.1055, 0.3863, 0.1055, 0.3905, 0.1739, 0.3905, 0.1739, 0.3863, 0.1055, 0.3863, 0.1055, 0.3649, 0.1739, 0.3905, 0.1739, 0.3863, 0.1055, 0.3646, 0.1055, 0.349, 0.1739, 0.3649, 0.1739, 0.3646, 0.1055, 0.3512, 0.1055, 0.3649, 0.1739, 0.3646, 0.1055, 0.3512, 0.1055, 0.349, 0.1739, 0.3905, 0.1739, 0.3863, 0.1055, 0.3646, 0.1055, 0.3649, 0.1739, 0.3905, 0.1739, 0.3863, 0.1055, 0.3863, 0.1055, 0.3905, 0.1739, 0.3649, 0.1739, 0.3646, 0.1055, 0.3863, 0.1055, 0.3905, 0.1739, 0.349, 0.1739, 0.3512, 0.1055, 0.3646, 0.1055, 0.3649, 0.1739, 0.6475, 0.888, 0.7455, 0.888, 0.7347, 0.9309, 0.6259, 0.9309, 0.6593, 0.8588, 0.6338, 0.8013, 0.7526, 0.8017, 0.7663, 0.8594, 0.2798, 0.5885, 0.2798, 0.3342, 0.6174, 0.3673, 0.6174, 0.5885, 0.2798, 0.7499, 0.2798, 0.5885, 0.6174, 0.5885, 0.6174, 0.7377, 0.6475, 0.9738, 0.6259, 0.9309, 0.7347, 0.9309, 0.7455, 0.9738, 0.6611, 0.7569, 0.7682, 0.7575, 0.7526, 0.8017, 0.6338, 0.8013, 0.3648, 0.8483, 0.4666, 0.8483, 0.4666, 0.915, 0.3648, 0.925, 0.3648, 0.7997, 0.4666, 0.8034, 0.4666, 0.8483, 0.3648, 0.8483])
me_plane.materials.append(mat_cow1)
me_plane.use_remesh_preserve_volume = False
me_plane.use_remesh_preserve_attributes = False
me_plane.use_mirror_vertex_groups = False
me_plane.update()
arm_armature_002 = bpy.data.armatures.new('Armature.002')  # bones are not reproduced

# ---- objects
ob_camera_001 = bpy.data.objects.new('Camera.001', cam_camera_001)
ob_camera = bpy.data.objects.new('Camera', cam_camera)
ob_point = bpy.data.objects.new('Point', light_point)
ob_hemi = bpy.data.objects.new('Hemi', light_hemi)
ob_armature = bpy.data.objects.new('Armature', arm_armature_002)
ob_horns1 = bpy.data.objects.new('horns1', me_plane_006)
ob_body = bpy.data.objects.new('body', me_plane)

# ---- transforms, parenting, visibility, modifiers, constraints
ob_camera_001.location = (7.701, -6.245, 0.07478)
ob_camera_001.rotation_euler = (1.833, -5.53e-07, 0.8615)
ob_camera_001.lineart.crease_threshold = 0.0
ob_camera.location = (-7.355, -6.679, 0.7285)
ob_camera.rotation_euler = (1.745, 7.133e-08, -0.7854)
ob_camera.lineart.crease_threshold = 0.0
ob_point.location = (-0.767, 2.5, -3.962)
ob_point.lineart.crease_threshold = 0.0
ob_hemi.location = (-2.662, 2.5, 24.64)
ob_hemi.lineart.crease_threshold = 0.0
ob_armature.location = (0.0, 0.0, 0.0)
ob_armature.show_in_front = True
ob_armature.lineart.crease_threshold = 0.0
ob_horns1.parent = ob_armature
ob_horns1.location = (0.0, 0.0, 0.0)
ob_horns1.lineart.crease_threshold = 0.0
_vg = ob_horns1.vertex_groups.new(name='lowerback')
_vg = ob_horns1.vertex_groups.new(name='upperback')
_vg = ob_horns1.vertex_groups.new(name='neck')
_vg.add([0, 1, 2, 3, 4, 5, 6, 7, 8, 9, 10, 11, 12, 13, 14, 15, 16, 17, 18, 19, 20, 21], 1.0, 'REPLACE')
_vg = ob_horns1.vertex_groups.new(name='head')
_vg = ob_horns1.vertex_groups.new(name='upperArm.L')
_vg = ob_horns1.vertex_groups.new(name='lowerArm.L')
_vg = ob_horns1.vertex_groups.new(name='upperArm.R')
_vg = ob_horns1.vertex_groups.new(name='lowerArm.R')
_vg = ob_horns1.vertex_groups.new(name='upperLeg.L')
_vg = ob_horns1.vertex_groups.new(name='middleLeg.L')
_vg = ob_horns1.vertex_groups.new(name='lowerLeg.L')
_vg = ob_horns1.vertex_groups.new(name='upperLeg.R')
_vg = ob_horns1.vertex_groups.new(name='middleLeg.R')
_vg = ob_horns1.vertex_groups.new(name='lowerLeg.R')
_vg = ob_horns1.vertex_groups.new(name='armPullTarget.L')
_vg = ob_horns1.vertex_groups.new(name='legPullTarget.L')
_vg = ob_horns1.vertex_groups.new(name='hoofFront.L')
_vg = ob_horns1.vertex_groups.new(name='legController.L')
_vg = ob_horns1.vertex_groups.new(name='hoofRear.L')
_vg = ob_horns1.vertex_groups.new(name='legIK.L')
_vg = ob_horns1.vertex_groups.new(name='armPullTarget.R')
_vg = ob_horns1.vertex_groups.new(name='legPullTarget.R')
_vg = ob_horns1.vertex_groups.new(name='hoofFront.R')
_vg = ob_horns1.vertex_groups.new(name='legController.R')
_vg = ob_horns1.vertex_groups.new(name='hoofRear.R')
_vg = ob_horns1.vertex_groups.new(name='legIK.R')
_m = ob_horns1.modifiers.new('Armature', 'ARMATURE')
_m.object = ob_armature
ob_body.parent = ob_armature
ob_body.location = (0.0, 0.0, 0.0)
ob_body.lineart.crease_threshold = 0.0
_vg = ob_body.vertex_groups.new(name='lowerback')
_vg.add([197, 198, 199, 200, 201, 202, 208, 209, 210, 211, 212, 214, 215, 216, 217, 218, 219, 220, 221, 222, 223, 224, 225, 226, 227, 228, 229, 230, 231, 232, 233, 234, 235, 236, 237, 238, 239, 240, 241, 242, 243, 258, 259, 260, 261, 262, 263, 264, 265], 1.0, 'REPLACE')
_vg = ob_body.vertex_groups.new(name='upperback')
_vg.add([194, 195, 196, 203, 204, 205, 206, 207, 213, 258, 259, 260, 261, 262, 263, 264, 265], 1.0, 'REPLACE')
_vg = ob_body.vertex_groups.new(name='neck')
_vg.add([30, 31, 32, 33, 34, 35, 36, 37, 38, 39, 40, 41, 42, 43, 44, 45, 46, 47, 48, 49, 50, 51, 52, 53, 54, 55, 56, 57, 58, 59, 60, 61, 62, 63, 64, 65, 66, 67, 68, 69, 70, 71, 72, 73, 74, 75, 76, 77, 78, 79, 80, 81, 82, 83, 84, 85, 86, 87, 88, 89, 90, 91, 92, 93, 94, 95, 96, 97, 98, 99, 100, 101, 102, 103, 104, 105, 106, 107, 108, 109, 110, 111, 112, 113, 244, 245, 246, 247], 1.0, 'REPLACE')
_vg = ob_body.vertex_groups.new(name='head')
_vg = ob_body.vertex_groups.new(name='upperArm.L')
_vg.add([169, 170, 171, 172, 173, 174, 175, 176, 177, 178, 248, 249, 250, 251, 252], 1.0, 'REPLACE')
_vg = ob_body.vertex_groups.new(name='lowerArm.L')
_vg.add([179, 180, 181, 182, 183, 248, 249, 250, 251, 252], 1.0, 'REPLACE')
_vg = ob_body.vertex_groups.new(name='upperArm.R')
_vg.add([144, 145, 146, 147, 148, 149, 150, 151, 152, 153, 253, 254, 255, 256, 257], 1.0, 'REPLACE')
_vg = ob_body.vertex_groups.new(name='lowerArm.R')
_vg.add([154, 155, 156, 157, 158, 253, 254, 255, 256, 257], 1.0, 'REPLACE')
_vg = ob_body.vertex_groups.new(name='upperLeg.L')
_vg.add([0, 3, 6, 7, 9, 10, 11, 12, 13, 14], 1.0, 'REPLACE')
_vg = ob_body.vertex_groups.new(name='middleLeg.L')
_vg.add([10, 11, 12, 13, 14, 15, 16, 17, 18, 19], 1.0, 'REPLACE')
_vg = ob_body.vertex_groups.new(name='lowerLeg.L')
_vg.add([1, 2, 4, 5, 8, 15, 16, 17, 18, 19], 1.0, 'REPLACE')
_vg = ob_body.vertex_groups.new(name='upperLeg.R')
_vg.add([114, 117, 120, 121, 123, 124, 125, 126, 127, 128], 1.0, 'REPLACE')
_vg = ob_body.vertex_groups.new(name='middleLeg.R')
_vg.add([124, 125, 126, 127, 128, 129, 130, 131, 132, 133], 1.0, 'REPLACE')
_vg = ob_body.vertex_groups.new(name='lowerLeg.R')
_vg.add([115, 116, 118, 119, 122, 129, 130, 131, 132, 133], 1.0, 'REPLACE')
_vg = ob_body.vertex_groups.new(name='armPullTarget.L')
_vg = ob_body.vertex_groups.new(name='legPullTarget.L')
_vg = ob_body.vertex_groups.new(name='hoofFront.L')
_vg.add([184, 185, 186, 187, 188, 189, 190, 191, 192, 193], 1.0, 'REPLACE')
_vg = ob_body.vertex_groups.new(name='legController.L')
_vg = ob_body.vertex_groups.new(name='hoofRear.L')
_vg.add([20, 21, 22, 23, 24, 25, 26, 27, 28, 29], 1.0, 'REPLACE')
_vg = ob_body.vertex_groups.new(name='legIK.L')
_vg = ob_body.vertex_groups.new(name='armPullTarget.R')
_vg = ob_body.vertex_groups.new(name='legPullTarget.R')
_vg = ob_body.vertex_groups.new(name='hoofFront.R')
_vg.add([159, 160, 161, 162, 163, 164, 165, 166, 167, 168], 1.0, 'REPLACE')
_vg = ob_body.vertex_groups.new(name='legController.R')
_vg = ob_body.vertex_groups.new(name='hoofRear.R')
_vg.add([134, 135, 136, 137, 138, 139, 140, 141, 142, 143], 1.0, 'REPLACE')
_vg = ob_body.vertex_groups.new(name='legIK.R')
_m = ob_body.modifiers.new('Armature.002', 'ARMATURE')
_m.object = ob_armature

# ---- collection membership
col_collection_1.objects.link(ob_camera_001)
col_collection_1.objects.link(ob_camera)
col_collection_1.objects.link(ob_point)
col_collection_1.objects.link(ob_hemi)
col_collection_1.objects.link(ob_armature)
col_collection_1.objects.link(ob_horns1)
col_collection_1.objects.link(ob_body)

# ---- scene / render settings (as saved in the file)
scene.camera = ob_camera_001
scene.frame_start = 1; scene.frame_end = 1000; scene.frame_set(0)
scene.render.engine = 'BLENDER_EEVEE_NEXT'
scene.render.resolution_percentage = 50
scene.render.dither_intensity = 0.0
scene.cycles.use_denoising = False
scene.cycles.samples = 10
scene.cycles.sampling_pattern = 'TABULATED_SOBOL'
scene.cycles.light_sampling_threshold = 0.0
scene.cycles.use_adaptive_sampling = False
scene.cycles.use_light_tree = False
scene.cycles.blur_glossy = 0.0
scene.cycles.pixel_filter_type = 'GAUSSIAN'
scene.cycles.sample_clamp_indirect = 0.0
scene.view_settings.view_transform = 'Standard'
bpy.context.view_layer.update()
